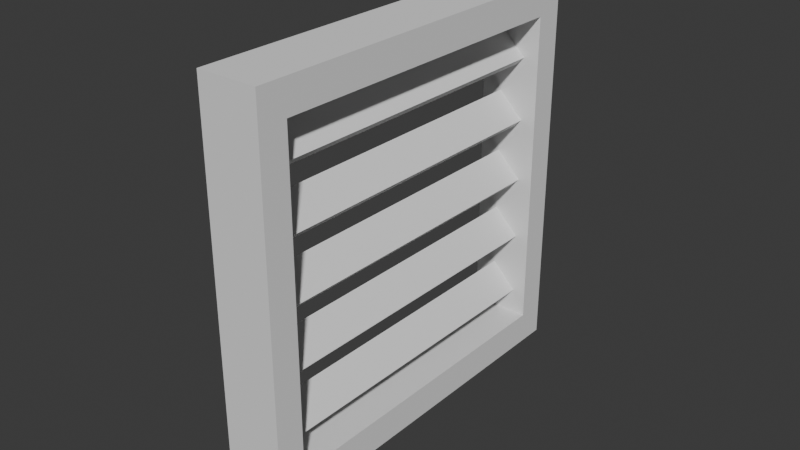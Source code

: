 # Source: vent_cover.blend  (saved by Blender 4.3.34; exported with 4.5.12 LTS)
import bpy
from mathutils import Matrix  # noqa: F401  (used for matrix-valued properties, if any)

bpy.ops.wm.read_factory_settings(use_empty=True)
scene = bpy.context.scene
scene.name = 'Scene'

# ---- collections
col_collection = bpy.data.collections.new('Collection'); scene.collection.children.link(col_collection)

# ---- world
world_world = bpy.data.worlds.new('World'); scene.world = world_world
world_world.use_nodes = True; world_world.node_tree.nodes.clear()
_N = world_world.node_tree.nodes; _L = world_world.node_tree.links
n0 = _N.new('ShaderNodeOutputWorld'); n0.name = 'World Output'; n0.location = (300, 300)
n1 = _N.new('ShaderNodeBackground'); n1.name = 'Background'; n1.location = (10, 300)
n1.inputs[0].default_value = (0.05088, 0.05088, 0.05088, 1.0)
_L.new(n1.outputs[0], n0.inputs[0])
n0.is_active_output = True
world_world.color = (0.05088, 0.05088, 0.05088)
world_world.sun_shadow_jitter_overblur = 0.0

# ---- meshes
me_cube_001 = bpy.data.meshes.new('Cube.001')
me_cube_001.from_pydata([(-1.0, -1.0, -1.0), (-1.0, -1.0, 1.0), (-1.0, 1.0, -1.0), (-1.0, 1.0, 1.0), (1.0, -1.0, -1.0), (1.0, -1.0, 1.0), (1.0, 1.0, -1.0), (1.0, 1.0, 1.0), (-1.0, -0.852, -0.834), (-1.0, -0.852, 0.834), (-1.0, 0.852, -0.834), (-1.0, 0.852, 0.834), (1.0, 0.852, -0.834), (1.0, 0.852, 0.834), (1.0, -0.852, -0.834), (1.0, -0.852, 0.834)], [], [(3, 2, 10, 11), (2, 0, 1, 3, 11, 9, 8, 10), (2, 3, 7, 6), (14, 4, 6, 7, 5, 15, 13, 12), (5, 4, 14, 15), (4, 5, 1, 0), (2, 6, 4, 0), (7, 3, 1, 5), (11, 10, 12, 13), (14, 8, 9, 15), (12, 10, 8, 14), (9, 11, 13, 15)])
_uv = me_cube_001.uv_layers.new(name='UVMap')
_uv.uv.foreach_set('vector', [0.625, 0.25, 0.375, 0.25, 0.3958, 0.2315, 0.6042, 0.2315, 0.375, 0.25, 0.375, 0.0, 0.625, 0.0, 0.625, 0.25, 0.6042, 0.2315, 0.6042, 0.0185, 0.3958, 0.0185, 0.3958, 0.2315, 0.375, 0.25, 0.625, 0.25, 0.625, 0.5, 0.375, 0.5, 0.3958, 0.7315, 0.375, 0.75, 0.375, 0.5, 0.625, 0.5, 0.625, 0.75, 0.6042, 0.7315, 0.6042, 0.5185, 0.3958, 0.5185, 0.625, 0.75, 0.375, 0.75, 0.3958, 0.7315, 0.6042, 0.7315, 0.375, 0.75, 0.625, 0.75, 0.625, 1.0, 0.375, 1.0, 0.125, 0.5, 0.375, 0.5, 0.375, 0.75, 0.125, 0.75, 0.625, 0.5, 0.875, 0.5, 0.875, 0.75, 0.625, 0.75, 0.625, 0.2872, 0.375, 0.2872, 0.375, 0.4628, 0.625, 0.4628, 0.375, 0.7872, 0.375, 0.9628, 0.625, 0.9628, 0.625, 0.7872, 0.3378, 0.5, 0.1622, 0.5, 0.1622, 0.75, 0.3378, 0.75, 0.8378, 0.75, 0.8378, 0.5, 0.6622, 0.5, 0.6622, 0.75])
me_cube_001.update()
me_cube = bpy.data.meshes.new('Cube')
me_cube.from_pydata([(-1.0, -1.0, -1.0), (-1.0, -1.0, 1.0), (-1.0, 1.0, -1.0), (-1.0, 1.0, 1.0), (1.0, -1.0, -1.0), (1.0, -1.0, 1.0), (1.0, 1.0, -1.0), (1.0, 1.0, 1.0), (7.0, -1.0, 1.5), (7.0, -1.0, 3.5), (7.0, 1.0, 1.5), (7.0, 1.0, 3.5), (9.0, -1.0, 1.5), (9.0, -1.0, 3.5), (9.0, 1.0, 1.5), (9.0, 1.0, 3.5), (15.0, -1.0, 4.0), (15.0, -1.0, 6.0), (15.0, 1.0, 4.0), (15.0, 1.0, 6.0), (17.0, -1.0, 4.0), (17.0, -1.0, 6.0), (17.0, 1.0, 4.0), (17.0, 1.0, 6.0), (23.0, -1.0, 6.5), (23.0, -1.0, 8.5), (23.0, 1.0, 6.5), (23.0, 1.0, 8.5), (25.0, -1.0, 6.5), (25.0, -1.0, 8.5), (25.0, 1.0, 6.5), (25.0, 1.0, 8.5), (31.0, -1.0, 9.0), (31.0, -1.0, 11.0), (31.0, 1.0, 9.0), (31.0, 1.0, 11.0), (33.0, -1.0, 9.0), (33.0, -1.0, 11.0), (33.0, 1.0, 9.0), (33.0, 1.0, 11.0)], [], [(0, 1, 3, 2), (2, 3, 7, 6), (6, 7, 5, 4), (4, 5, 1, 0), (2, 6, 4, 0), (7, 3, 1, 5), (8, 9, 11, 10), (10, 11, 15, 14), (14, 15, 13, 12), (12, 13, 9, 8), (10, 14, 12, 8), (15, 11, 9, 13), (16, 17, 19, 18), (18, 19, 23, 22), (22, 23, 21, 20), (20, 21, 17, 16), (18, 22, 20, 16), (23, 19, 17, 21), (24, 25, 27, 26), (26, 27, 31, 30), (30, 31, 29, 28), (28, 29, 25, 24), (26, 30, 28, 24), (31, 27, 25, 29), (32, 33, 35, 34), (34, 35, 39, 38), (38, 39, 37, 36), (36, 37, 33, 32), (34, 38, 36, 32), (39, 35, 33, 37)])
_uv = me_cube.uv_layers.new(name='UVMap')
_uv.uv.foreach_set('vector', [0.375, 0.0, 0.625, 0.0, 0.625, 0.25, 0.375, 0.25, 0.375, 0.25, 0.625, 0.25, 0.625, 0.5, 0.375, 0.5, 0.375, 0.5, 0.625, 0.5, 0.625, 0.75, 0.375, 0.75, 0.375, 0.75, 0.625, 0.75, 0.625, 1.0, 0.375, 1.0, 0.125, 0.5, 0.375, 0.5, 0.375, 0.75, 0.125, 0.75, 0.625, 0.5, 0.875, 0.5, 0.875, 0.75, 0.625, 0.75, 0.375, 0.0, 0.625, 0.0, 0.625, 0.25, 0.375, 0.25, 0.375, 0.25, 0.625, 0.25, 0.625, 0.5, 0.375, 0.5, 0.375, 0.5, 0.625, 0.5, 0.625, 0.75, 0.375, 0.75, 0.375, 0.75, 0.625, 0.75, 0.625, 1.0, 0.375, 1.0, 0.125, 0.5, 0.375, 0.5, 0.375, 0.75, 0.125, 0.75, 0.625, 0.5, 0.875, 0.5, 0.875, 0.75, 0.625, 0.75, 0.375, 0.0, 0.625, 0.0, 0.625, 0.25, 0.375, 0.25, 0.375, 0.25, 0.625, 0.25, 0.625, 0.5, 0.375, 0.5, 0.375, 0.5, 0.625, 0.5, 0.625, 0.75, 0.375, 0.75, 0.375, 0.75, 0.625, 0.75, 0.625, 1.0, 0.375, 1.0, 0.125, 0.5, 0.375, 0.5, 0.375, 0.75, 0.125, 0.75, 0.625, 0.5, 0.875, 0.5, 0.875, 0.75, 0.625, 0.75, 0.375, 0.0, 0.625, 0.0, 0.625, 0.25, 0.375, 0.25, 0.375, 0.25, 0.625, 0.25, 0.625, 0.5, 0.375, 0.5, 0.375, 0.5, 0.625, 0.5, 0.625, 0.75, 0.375, 0.75, 0.375, 0.75, 0.625, 0.75, 0.625, 1.0, 0.375, 1.0, 0.125, 0.5, 0.375, 0.5, 0.375, 0.75, 0.125, 0.75, 0.625, 0.5, 0.875, 0.5, 0.875, 0.75, 0.625, 0.75, 0.375, 0.0, 0.625, 0.0, 0.625, 0.25, 0.375, 0.25, 0.375, 0.25, 0.625, 0.25, 0.625, 0.5, 0.375, 0.5, 0.375, 0.5, 0.625, 0.5, 0.625, 0.75, 0.375, 0.75, 0.375, 0.75, 0.625, 0.75, 0.625, 1.0, 0.375, 1.0, 0.125, 0.5, 0.375, 0.5, 0.375, 0.75, 0.125, 0.75, 0.625, 0.5, 0.875, 0.5, 0.875, 0.75, 0.625, 0.75])
me_cube.update()

# ---- objects
ob_cube = bpy.data.objects.new('Cube', me_cube_001)
ob_cube_001 = bpy.data.objects.new('Cube.001', me_cube)

# ---- transforms, parenting, visibility, modifiers, constraints
ob_cube.location = (0.0, 0.0, 0.0)
ob_cube.scale = (0.1574, 1.0, 1.0)
ob_cube_001.location = (0.0, 0.0, -0.6546)
ob_cube_001.rotation_euler = (0.0, -0.7854, 0.0)
ob_cube_001.scale = (0.02878, 0.866, 0.09358)

# ---- collection membership
col_collection.objects.link(ob_cube)
col_collection.objects.link(ob_cube_001)

# ---- scene / render settings (as saved in the file)
scene.frame_start = 1; scene.frame_end = 250; scene.frame_set(1)
scene.render.engine = 'BLENDER_EEVEE_NEXT'
bpy.context.view_layer.update()

# ---- added for rendering (the .blend has no active camera and no usable light): camera, sun
cam_auto = bpy.data.cameras.new('AutoCamera')
cam_auto.lens = 50.0
cam_auto.sensor_width = 36.0
cam_auto.clip_end = 1000.0
ob_auto_camera = bpy.data.objects.new('AutoCamera', cam_auto)
scene.collection.objects.link(ob_auto_camera)
ob_auto_camera.location = (2.9509, -3.54736, 2.36491)
ob_auto_camera.rotation_euler = (1.09748, -7.21219e-08, 0.694738)
scene.camera = ob_auto_camera
light_auto_sun = bpy.data.lights.new('AutoSun', 'SUN')
light_auto_sun.energy = 3.0
light_auto_sun.angle = 0.0523599
ob_auto_sun = bpy.data.objects.new('AutoSun', light_auto_sun)
scene.collection.objects.link(ob_auto_sun)
ob_auto_sun.rotation_euler = (0.872665, 0.174533, 0.523599)
bpy.context.view_layer.update()
